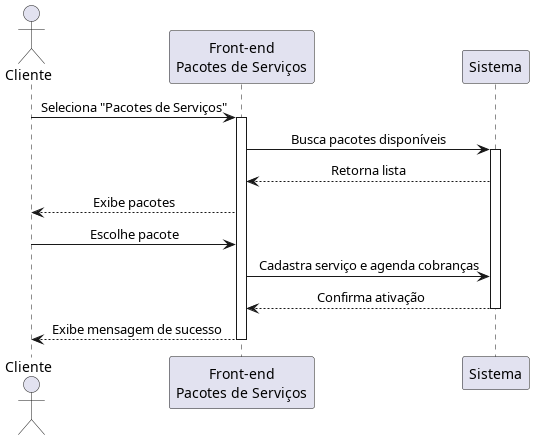

The diagram above was rendered by PlantUML. Its source (embedded in the PNG):
@startuml Pacote_Servicos
skinparam sequenceMessageAlign center
actor Cliente
participant FE as "Front-end\nPacotes de Serviços"
participant Sistema

Cliente -> FE: Seleciona "Pacotes de Serviços"  
activate FE

FE -> Sistema: Busca pacotes disponíveis
activate Sistema

Sistema --> FE: Retorna lista
FE --> Cliente: Exibe pacotes
Cliente -> FE: Escolhe pacote
FE -> Sistema: Cadastra serviço e agenda cobranças
Sistema --> FE: Confirma ativação
deactivate Sistema

FE --> Cliente: Exibe mensagem de sucesso
deactivate FE
@enduml